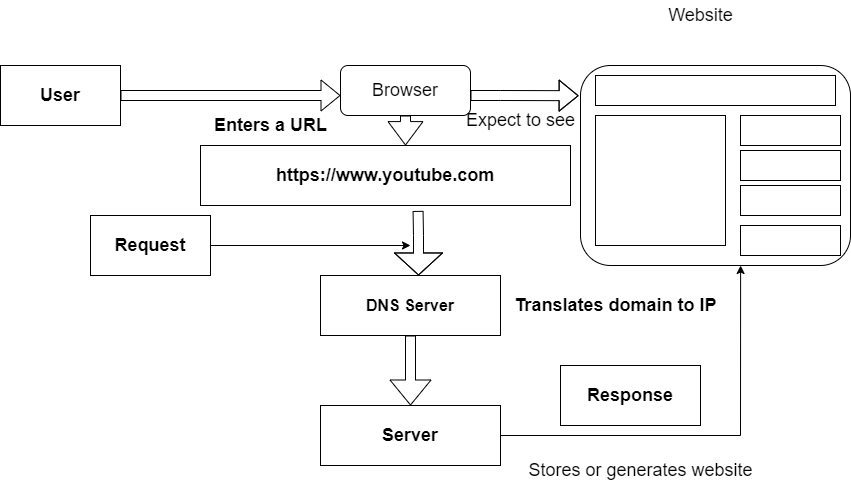

The diagram above was exported from draw.io. Its source (the exported page's mxGraphModel, read from the mxfile embedded in the PNG):
<mxGraphModel dx="1861" dy="579" grid="1" gridSize="10" guides="1" tooltips="1" connect="1" arrows="1" fold="1" page="1" pageScale="1" pageWidth="827" pageHeight="1169" math="0" shadow="0">
  <root>
    <mxCell id="WIyWlLk6GJQsqaUBKTNV-0" />
    <mxCell id="WIyWlLk6GJQsqaUBKTNV-1" parent="WIyWlLk6GJQsqaUBKTNV-0" />
    <mxCell id="WIyWlLk6GJQsqaUBKTNV-3" value="&lt;font style=&quot;font-size: 18px&quot;&gt;Browser&lt;/font&gt;" style="rounded=1;whiteSpace=wrap;html=1;fontSize=12;glass=0;strokeWidth=1;shadow=0;" parent="WIyWlLk6GJQsqaUBKTNV-1" vertex="1">
      <mxGeometry x="280" y="80" width="130" height="50" as="geometry" />
    </mxCell>
    <mxCell id="F7zEI33wRg4q1jEbdCbP-1" style="edgeStyle=orthogonalEdgeStyle;rounded=0;orthogonalLoop=1;jettySize=auto;html=1;" edge="1" parent="WIyWlLk6GJQsqaUBKTNV-1">
      <mxGeometry relative="1" as="geometry">
        <mxPoint x="530" y="180" as="targetPoint" />
        <mxPoint x="520" y="180" as="sourcePoint" />
      </mxGeometry>
    </mxCell>
    <mxCell id="F7zEI33wRg4q1jEbdCbP-0" value="" style="rounded=1;whiteSpace=wrap;html=1;fontSize=12;glass=0;strokeWidth=1;shadow=0;" vertex="1" parent="WIyWlLk6GJQsqaUBKTNV-1">
      <mxGeometry x="520" y="80" width="270" height="200" as="geometry" />
    </mxCell>
    <mxCell id="F7zEI33wRg4q1jEbdCbP-2" value="&lt;font style=&quot;font-size: 18px&quot;&gt;&lt;b&gt;https://www.youtube.com&lt;/b&gt;&lt;/font&gt;" style="rounded=0;whiteSpace=wrap;html=1;" vertex="1" parent="WIyWlLk6GJQsqaUBKTNV-1">
      <mxGeometry x="140" y="160" width="370" height="60" as="geometry" />
    </mxCell>
    <mxCell id="F7zEI33wRg4q1jEbdCbP-14" value="&lt;font size=&quot;3&quot;&gt;&lt;b&gt;DNS Server&lt;/b&gt;&lt;/font&gt;" style="rounded=0;whiteSpace=wrap;html=1;" vertex="1" parent="WIyWlLk6GJQsqaUBKTNV-1">
      <mxGeometry x="260" y="290" width="180" height="60" as="geometry" />
    </mxCell>
    <mxCell id="F7zEI33wRg4q1jEbdCbP-15" value="&lt;font style=&quot;font-size: 18px&quot;&gt;&lt;b&gt;Server&lt;/b&gt;&lt;/font&gt;" style="rounded=0;whiteSpace=wrap;html=1;" vertex="1" parent="WIyWlLk6GJQsqaUBKTNV-1">
      <mxGeometry x="260" y="420" width="180" height="60" as="geometry" />
    </mxCell>
    <mxCell id="F7zEI33wRg4q1jEbdCbP-16" value="&lt;font style=&quot;font-size: 18px&quot;&gt;&lt;b&gt;Request&lt;/b&gt;&lt;/font&gt;" style="rounded=0;whiteSpace=wrap;html=1;" vertex="1" parent="WIyWlLk6GJQsqaUBKTNV-1">
      <mxGeometry x="30" y="230" width="120" height="60" as="geometry" />
    </mxCell>
    <mxCell id="F7zEI33wRg4q1jEbdCbP-17" value="&lt;font style=&quot;font-size: 18px&quot;&gt;&lt;b&gt;User&lt;/b&gt;&lt;/font&gt;" style="rounded=0;whiteSpace=wrap;html=1;" vertex="1" parent="WIyWlLk6GJQsqaUBKTNV-1">
      <mxGeometry x="-60" y="80" width="120" height="60" as="geometry" />
    </mxCell>
    <mxCell id="F7zEI33wRg4q1jEbdCbP-20" value="" style="endArrow=classic;html=1;rounded=0;entryX=0.593;entryY=1;entryDx=0;entryDy=0;entryPerimeter=0;" edge="1" parent="WIyWlLk6GJQsqaUBKTNV-1" target="F7zEI33wRg4q1jEbdCbP-0">
      <mxGeometry width="50" height="50" relative="1" as="geometry">
        <mxPoint x="680" y="450" as="sourcePoint" />
        <mxPoint x="680" y="290" as="targetPoint" />
        <Array as="points" />
      </mxGeometry>
    </mxCell>
    <mxCell id="F7zEI33wRg4q1jEbdCbP-22" value="" style="endArrow=none;html=1;rounded=0;exitX=1;exitY=0.5;exitDx=0;exitDy=0;" edge="1" parent="WIyWlLk6GJQsqaUBKTNV-1" source="F7zEI33wRg4q1jEbdCbP-15">
      <mxGeometry width="50" height="50" relative="1" as="geometry">
        <mxPoint x="440" y="460" as="sourcePoint" />
        <mxPoint x="680" y="450" as="targetPoint" />
      </mxGeometry>
    </mxCell>
    <mxCell id="F7zEI33wRg4q1jEbdCbP-27" value="" style="shape=flexArrow;endArrow=classic;html=1;rounded=0;exitX=0.5;exitY=1;exitDx=0;exitDy=0;endWidth=30;endSize=8;" edge="1" parent="WIyWlLk6GJQsqaUBKTNV-1" source="F7zEI33wRg4q1jEbdCbP-14" target="F7zEI33wRg4q1jEbdCbP-15">
      <mxGeometry width="50" height="50" relative="1" as="geometry">
        <mxPoint x="390" y="350" as="sourcePoint" />
        <mxPoint x="368" y="420" as="targetPoint" />
      </mxGeometry>
    </mxCell>
    <mxCell id="F7zEI33wRg4q1jEbdCbP-28" value="" style="shape=flexArrow;endArrow=classic;html=1;rounded=0;exitX=0.588;exitY=1.09;exitDx=0;exitDy=0;exitPerimeter=0;endWidth=37;endSize=7.01;" edge="1" parent="WIyWlLk6GJQsqaUBKTNV-1" source="F7zEI33wRg4q1jEbdCbP-2">
      <mxGeometry width="50" height="50" relative="1" as="geometry">
        <mxPoint x="330" y="270" as="sourcePoint" />
        <mxPoint x="358" y="290" as="targetPoint" />
        <Array as="points">
          <mxPoint x="358" y="250" />
        </Array>
      </mxGeometry>
    </mxCell>
    <mxCell id="F7zEI33wRg4q1jEbdCbP-29" value="" style="shape=flexArrow;endArrow=classic;html=1;rounded=0;exitX=0.5;exitY=1;exitDx=0;exitDy=0;endWidth=24;endSize=7.47;" edge="1" parent="WIyWlLk6GJQsqaUBKTNV-1" source="WIyWlLk6GJQsqaUBKTNV-3">
      <mxGeometry width="50" height="50" relative="1" as="geometry">
        <mxPoint x="340" y="180" as="sourcePoint" />
        <mxPoint x="345" y="160" as="targetPoint" />
      </mxGeometry>
    </mxCell>
    <mxCell id="F7zEI33wRg4q1jEbdCbP-30" value="" style="shape=flexArrow;endArrow=classic;html=1;rounded=0;" edge="1" parent="WIyWlLk6GJQsqaUBKTNV-1" source="F7zEI33wRg4q1jEbdCbP-17">
      <mxGeometry width="50" height="50" relative="1" as="geometry">
        <mxPoint x="130" y="140" as="sourcePoint" />
        <mxPoint x="280" y="110" as="targetPoint" />
      </mxGeometry>
    </mxCell>
    <mxCell id="F7zEI33wRg4q1jEbdCbP-31" value="" style="shape=flexArrow;endArrow=classic;html=1;rounded=0;startArrow=none;" edge="1" parent="WIyWlLk6GJQsqaUBKTNV-1" source="F7zEI33wRg4q1jEbdCbP-43">
      <mxGeometry width="50" height="50" relative="1" as="geometry">
        <mxPoint x="440" y="120" as="sourcePoint" />
        <mxPoint x="510" y="120" as="targetPoint" />
      </mxGeometry>
    </mxCell>
    <mxCell id="F7zEI33wRg4q1jEbdCbP-32" value="" style="endArrow=classic;html=1;rounded=0;" edge="1" parent="WIyWlLk6GJQsqaUBKTNV-1" source="F7zEI33wRg4q1jEbdCbP-16">
      <mxGeometry width="50" height="50" relative="1" as="geometry">
        <mxPoint x="200" y="290" as="sourcePoint" />
        <mxPoint x="350" y="260" as="targetPoint" />
      </mxGeometry>
    </mxCell>
    <mxCell id="F7zEI33wRg4q1jEbdCbP-33" value="&lt;font style=&quot;font-size: 18px&quot;&gt;&lt;b&gt;Response&lt;/b&gt;&lt;/font&gt;" style="rounded=0;whiteSpace=wrap;html=1;" vertex="1" parent="WIyWlLk6GJQsqaUBKTNV-1">
      <mxGeometry x="500" y="380" width="140" height="60" as="geometry" />
    </mxCell>
    <mxCell id="F7zEI33wRg4q1jEbdCbP-35" value="" style="rounded=0;whiteSpace=wrap;html=1;fontSize=18;" vertex="1" parent="WIyWlLk6GJQsqaUBKTNV-1">
      <mxGeometry x="535" y="90" width="240" height="30" as="geometry" />
    </mxCell>
    <mxCell id="F7zEI33wRg4q1jEbdCbP-36" value="" style="whiteSpace=wrap;html=1;aspect=fixed;fontSize=18;" vertex="1" parent="WIyWlLk6GJQsqaUBKTNV-1">
      <mxGeometry x="535" y="130" width="130" height="130" as="geometry" />
    </mxCell>
    <mxCell id="F7zEI33wRg4q1jEbdCbP-37" value="" style="rounded=0;whiteSpace=wrap;html=1;fontSize=18;" vertex="1" parent="WIyWlLk6GJQsqaUBKTNV-1">
      <mxGeometry x="680" y="130" width="100" height="30" as="geometry" />
    </mxCell>
    <mxCell id="F7zEI33wRg4q1jEbdCbP-38" value="" style="rounded=0;whiteSpace=wrap;html=1;fontSize=18;" vertex="1" parent="WIyWlLk6GJQsqaUBKTNV-1">
      <mxGeometry x="680" y="165" width="100" height="30" as="geometry" />
    </mxCell>
    <mxCell id="F7zEI33wRg4q1jEbdCbP-40" value="" style="rounded=0;whiteSpace=wrap;html=1;fontSize=18;" vertex="1" parent="WIyWlLk6GJQsqaUBKTNV-1">
      <mxGeometry x="680" y="200" width="100" height="30" as="geometry" />
    </mxCell>
    <mxCell id="F7zEI33wRg4q1jEbdCbP-41" value="" style="rounded=0;whiteSpace=wrap;html=1;fontSize=18;" vertex="1" parent="WIyWlLk6GJQsqaUBKTNV-1">
      <mxGeometry x="680" y="240" width="100" height="30" as="geometry" />
    </mxCell>
    <mxCell id="F7zEI33wRg4q1jEbdCbP-42" value="Website" style="text;html=1;align=center;verticalAlign=middle;resizable=0;points=[];autosize=1;strokeColor=none;fillColor=none;fontSize=18;" vertex="1" parent="WIyWlLk6GJQsqaUBKTNV-1">
      <mxGeometry x="600" y="15" width="80" height="30" as="geometry" />
    </mxCell>
    <mxCell id="F7zEI33wRg4q1jEbdCbP-45" value="Stores or generates website" style="text;html=1;align=center;verticalAlign=middle;resizable=0;points=[];autosize=1;strokeColor=none;fillColor=none;fontSize=18;" vertex="1" parent="WIyWlLk6GJQsqaUBKTNV-1">
      <mxGeometry x="460" y="470" width="240" height="30" as="geometry" />
    </mxCell>
    <mxCell id="F7zEI33wRg4q1jEbdCbP-43" value="Expect to see" style="text;html=1;align=center;verticalAlign=middle;resizable=0;points=[];autosize=1;strokeColor=none;fillColor=none;fontSize=18;" vertex="1" parent="WIyWlLk6GJQsqaUBKTNV-1">
      <mxGeometry x="400" y="120" width="120" height="30" as="geometry" />
    </mxCell>
    <mxCell id="F7zEI33wRg4q1jEbdCbP-46" value="" style="shape=flexArrow;endArrow=none;html=1;rounded=0;" edge="1" parent="WIyWlLk6GJQsqaUBKTNV-1" target="F7zEI33wRg4q1jEbdCbP-43">
      <mxGeometry width="50" height="50" relative="1" as="geometry">
        <mxPoint x="440" y="120" as="sourcePoint" />
        <mxPoint x="510" y="120" as="targetPoint" />
      </mxGeometry>
    </mxCell>
    <mxCell id="F7zEI33wRg4q1jEbdCbP-48" value="" style="shape=flexArrow;endArrow=classic;html=1;rounded=0;fontSize=18;entryX=-0.007;entryY=0.151;entryDx=0;entryDy=0;entryPerimeter=0;" edge="1" parent="WIyWlLk6GJQsqaUBKTNV-1" target="F7zEI33wRg4q1jEbdCbP-0">
      <mxGeometry width="50" height="50" relative="1" as="geometry">
        <mxPoint x="410" y="110" as="sourcePoint" />
        <mxPoint x="490" y="80" as="targetPoint" />
        <Array as="points">
          <mxPoint x="440" y="110" />
        </Array>
      </mxGeometry>
    </mxCell>
    <mxCell id="F7zEI33wRg4q1jEbdCbP-49" value="&lt;b&gt;Enters a URL&lt;/b&gt;" style="text;html=1;align=center;verticalAlign=middle;resizable=0;points=[];autosize=1;strokeColor=none;fillColor=none;fontSize=18;" vertex="1" parent="WIyWlLk6GJQsqaUBKTNV-1">
      <mxGeometry x="145" y="125" width="130" height="30" as="geometry" />
    </mxCell>
    <mxCell id="F7zEI33wRg4q1jEbdCbP-50" value="&lt;b&gt;Translates domain to IP&lt;/b&gt;" style="text;html=1;align=center;verticalAlign=middle;resizable=0;points=[];autosize=1;strokeColor=none;fillColor=none;fontSize=18;" vertex="1" parent="WIyWlLk6GJQsqaUBKTNV-1">
      <mxGeometry x="445" y="305" width="220" height="30" as="geometry" />
    </mxCell>
  </root>
</mxGraphModel>